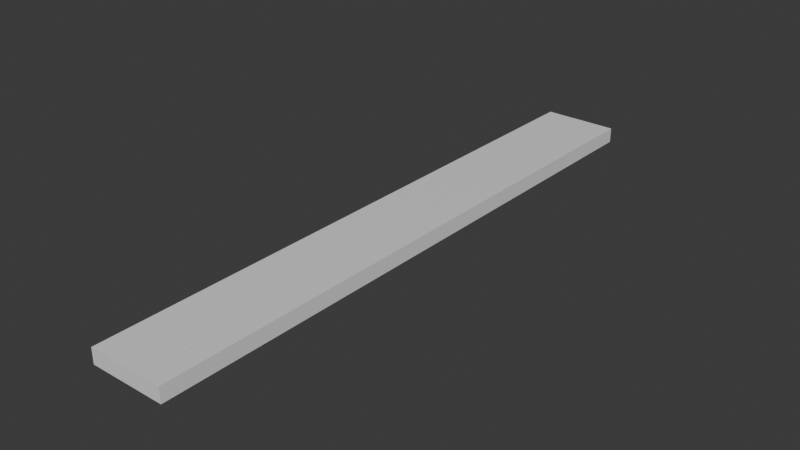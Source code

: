 # Source: light.blend  (saved by Blender 5.0.116; exported with 4.5.12 LTS)
import bpy
from mathutils import Matrix  # noqa: F401  (used for matrix-valued properties, if any)

bpy.ops.wm.read_factory_settings(use_empty=True)
scene = bpy.context.scene
scene.name = 'Scene'

# ---- collections
col_collection = bpy.data.collections.new('Collection'); scene.collection.children.link(col_collection)

# ---- materials (node trees are filled in below, after node groups)
mat_material = bpy.data.materials.new('Material')
mat_material.alpha_threshold = 0.0
mat_material.use_backface_culling_lightprobe_volume = False
mat_material.roughness = 0.5
mat_material.line_color = (0.0, 0.0, 0.0, 1.0)
mat_material_001 = bpy.data.materials.new('Material.001')
mat_material_001.alpha_threshold = 0.0
mat_material_001.use_backface_culling_lightprobe_volume = False
mat_material_001.roughness = 0.5
mat_material_001.line_color = (0.0, 0.0, 0.0, 1.0)

# ---- material node trees
mat_material.use_nodes = True; mat_material.node_tree.nodes.clear()
_N = mat_material.node_tree.nodes; _L = mat_material.node_tree.links
n0 = _N.new('ShaderNodeOutputMaterial'); n0.name = 'Material Output'; n0.location = (200, 100)
n1 = _N.new('ShaderNodeBsdfPrincipled'); n1.name = 'Principled BSDF'; n1.location = (-200, 100)
_L.new(n1.outputs[0], n0.inputs[0])
n0.is_active_output = True
mat_material_001.use_nodes = True; mat_material_001.node_tree.nodes.clear()
_N = mat_material_001.node_tree.nodes; _L = mat_material_001.node_tree.links
n0 = _N.new('ShaderNodeOutputMaterial'); n0.name = 'Material Output'; n0.location = (200, 100)
n1 = _N.new('ShaderNodeBsdfPrincipled'); n1.name = 'Principled BSDF'; n1.location = (-200, 100)
_L.new(n1.outputs[0], n0.inputs[0])
n0.is_active_output = True

# ---- world
world_world = bpy.data.worlds.new('World'); scene.world = world_world
world_world.use_nodes = True; world_world.node_tree.nodes.clear()
_N = world_world.node_tree.nodes; _L = world_world.node_tree.links
n0 = _N.new('ShaderNodeOutputWorld'); n0.name = 'World Output'; n0.location = (200, 100)
n1 = _N.new('ShaderNodeBackground'); n1.name = 'Background'; n1.location = (-200, 100)
n1.inputs[0].default_value = (0.05088, 0.05088, 0.05088, 1.0)
_L.new(n1.outputs[0], n0.inputs[0])
n0.is_active_output = True
world_world.color = (0.05088, 0.05088, 0.05088)
world_world.sun_shadow_jitter_overblur = 0.0

# ---- meshes
me_cube = bpy.data.meshes.new('Cube')
me_cube.from_pydata([(1.0, 1.0, 1.0), (0.8, 0.975, 0.6915), (1.0, 1.0, -1.0), (1.0, -1.0, 1.0), (0.8, -0.975, 0.6915), (1.0, -1.0, -1.0), (-1.0, 1.0, 1.0), (-0.8, 0.975, 0.6915), (-1.0, 1.0, -1.0), (-1.0, -1.0, 1.0), (-0.8, -0.975, 0.6915), (-1.0, -1.0, -1.0), (-0.8, 0.975, -1.0), (0.8, 0.975, -1.0), (-0.8, -0.975, -1.0), (0.8, -0.975, -1.0)], [], [(0, 6, 9, 3), (5, 3, 9, 11), (11, 9, 6, 8), (14, 11, 8, 2, 5, 15, 13, 12), (5, 11, 14, 15), (2, 0, 3, 5), (8, 6, 0, 2), (1, 4, 10, 7), (14, 10, 4, 15), (12, 7, 10, 14), (4, 1, 13, 15), (13, 1, 7, 12)])
_uv = me_cube.uv_layers.new(name='UVMap')
_uv.uv.foreach_set('vector', [0.625, 0.5, 0.875, 0.5, 0.875, 0.75, 0.625, 0.75, 0.375, 0.75, 0.625, 0.75, 0.625, 1.0, 0.375, 1.0, 0.375, 0.0, 0.625, 0.0, 0.625, 0.25, 0.375, 0.25, 0.15, 0.7469, 0.125, 0.75, 0.125, 0.5, 0.375, 0.5, 0.375, 0.75, 0.35, 0.7469, 0.35, 0.5031, 0.15, 0.5031, 0.375, 0.75, 0.125, 0.75, 0.15, 0.7469, 0.35, 0.7469, 0.375, 0.5, 0.625, 0.5, 0.625, 0.75, 0.375, 0.75, 0.375, 0.25, 0.625, 0.25, 0.625, 0.5, 0.375, 0.5, 0.625, 0.5, 0.625, 0.75, 0.875, 0.75, 0.875, 0.5, 0.5827, 1.0, 0.625, 1.0, 0.625, 0.75, 0.5827, 0.75, 0.5827, 0.25, 0.625, 0.25, 0.625, 0.0, 0.5827, 0.0, 0.625, 0.75, 0.625, 0.5, 0.5827, 0.5, 0.5827, 0.75, 0.5827, 0.5, 0.625, 0.5, 0.625, 0.25, 0.5827, 0.25])
me_cube.materials.append(mat_material)
me_cube.use_mirror_vertex_groups = False
me_cube.update()
me_cube_001 = bpy.data.meshes.new('Cube.001')
me_cube_001.from_pydata([(1.0, 1.0, 1.0), (1.0, 1.0, 0.7115), (1.0, -1.0, 1.0), (1.0, -1.0, 0.7115), (-1.0, 1.0, 1.0), (-1.0, 1.0, 0.7115), (-1.0, -1.0, 1.0), (-1.0, -1.0, 0.7115)], [], [(0, 4, 6, 2), (3, 2, 6, 7), (7, 6, 4, 5), (5, 1, 3, 7), (1, 0, 2, 3), (5, 4, 0, 1)])
_uv = me_cube_001.uv_layers.new(name='UVMap')
_uv.uv.foreach_set('vector', [0.625, 0.5, 0.875, 0.5, 0.875, 0.75, 0.625, 0.75, 0.375, 0.75, 0.625, 0.75, 0.625, 1.0, 0.375, 1.0, 0.375, 0.0, 0.625, 0.0, 0.625, 0.25, 0.375, 0.25, 0.125, 0.5, 0.375, 0.5, 0.375, 0.75, 0.125, 0.75, 0.375, 0.5, 0.625, 0.5, 0.625, 0.75, 0.375, 0.75, 0.375, 0.25, 0.625, 0.25, 0.625, 0.5, 0.375, 0.5])
me_cube_001.materials.append(mat_material_001)
me_cube_001.use_mirror_vertex_groups = False
me_cube_001.update()
me_cylinder = bpy.data.meshes.new('Cylinder')
me_cylinder.from_pydata([(0.0, 1.0, -1.0), (0.0, 1.0, 1.0), (0.1951, 0.9808, -1.0), (0.1951, 0.9808, 1.0), (0.3827, 0.9239, -1.0), (0.3827, 0.9239, 1.0), (0.5556, 0.8315, -1.0), (0.5556, 0.8315, 1.0), (0.7071, 0.7071, -1.0), (0.7071, 0.7071, 1.0), (0.8315, 0.5556, -1.0), (0.8315, 0.5556, 1.0), (0.9239, 0.3827, -1.0), (0.9239, 0.3827, 1.0), (0.9808, 0.1951, -1.0), (0.9808, 0.1951, 1.0), (1.0, 0.0, -1.0), (1.0, 0.0, 1.0), (0.9808, -0.1951, -1.0), (0.9808, -0.1951, 1.0), (0.9239, -0.3827, -1.0), (0.9239, -0.3827, 1.0), (0.8315, -0.5556, -1.0), (0.8315, -0.5556, 1.0), (0.7071, -0.7071, -1.0), (0.7071, -0.7071, 1.0), (0.5556, -0.8315, -1.0), (0.5556, -0.8315, 1.0), (0.3827, -0.9239, -1.0), (0.3827, -0.9239, 1.0), (0.1951, -0.9808, -1.0), (0.1951, -0.9808, 1.0), (0.0, -1.0, -1.0), (0.0, -1.0, 1.0), (-0.1951, -0.9808, -1.0), (-0.1951, -0.9808, 1.0), (-0.3827, -0.9239, -1.0), (-0.3827, -0.9239, 1.0), (-0.5556, -0.8315, -1.0), (-0.5556, -0.8315, 1.0), (-0.7071, -0.7071, -1.0), (-0.7071, -0.7071, 1.0), (-0.8315, -0.5556, -1.0), (-0.8315, -0.5556, 1.0), (-0.9239, -0.3827, -1.0), (-0.9239, -0.3827, 1.0), (-0.9808, -0.1951, -1.0), (-0.9808, -0.1951, 1.0), (-1.0, 0.0, -1.0), (-1.0, 0.0, 1.0), (-0.9808, 0.1951, -1.0), (-0.9808, 0.1951, 1.0), (-0.9239, 0.3827, -1.0), (-0.9239, 0.3827, 1.0), (-0.8315, 0.5556, -1.0), (-0.8315, 0.5556, 1.0), (-0.7071, 0.7071, -1.0), (-0.7071, 0.7071, 1.0), (-0.5556, 0.8315, -1.0), (-0.5556, 0.8315, 1.0), (-0.3827, 0.9239, -1.0), (-0.3827, 0.9239, 1.0), (-0.1951, 0.9808, -1.0), (-0.1951, 0.9808, 1.0)], [], [(0, 1, 3, 2), (2, 3, 5, 4), (4, 5, 7, 6), (6, 7, 9, 8), (8, 9, 11, 10), (10, 11, 13, 12), (12, 13, 15, 14), (14, 15, 17, 16), (16, 17, 19, 18), (18, 19, 21, 20), (20, 21, 23, 22), (22, 23, 25, 24), (24, 25, 27, 26), (26, 27, 29, 28), (28, 29, 31, 30), (30, 31, 33, 32), (32, 33, 35, 34), (34, 35, 37, 36), (36, 37, 39, 38), (38, 39, 41, 40), (40, 41, 43, 42), (42, 43, 45, 44), (44, 45, 47, 46), (46, 47, 49, 48), (48, 49, 51, 50), (50, 51, 53, 52), (52, 53, 55, 54), (54, 55, 57, 56), (56, 57, 59, 58), (58, 59, 61, 60), (3, 1, 63, 61, 59, 57, 55, 53, 51, 49, 47, 45, 43, 41, 39, 37, 35, 33, 31, 29, 27, 25, 23, 21, 19, 17, 15, 13, 11, 9, 7, 5), (60, 61, 63, 62), (62, 63, 1, 0), (0, 2, 4, 6, 8, 10, 12, 14, 16, 18, 20, 22, 24, 26, 28, 30, 32, 34, 36, 38, 40, 42, 44, 46, 48, 50, 52, 54, 56, 58, 60, 62)])
_uv = me_cylinder.uv_layers.new(name='UVMap')
_uv.uv.foreach_set('vector', [1.0, 0.5, 1.0, 1.0, 0.9688, 1.0, 0.9688, 0.5, 0.9688, 0.5, 0.9688, 1.0, 0.9375, 1.0, 0.9375, 0.5, 0.9375, 0.5, 0.9375, 1.0, 0.9062, 1.0, 0.9062, 0.5, 0.9062, 0.5, 0.9062, 1.0, 0.875, 1.0, 0.875, 0.5, 0.875, 0.5, 0.875, 1.0, 0.8438, 1.0, 0.8438, 0.5, 0.8438, 0.5, 0.8438, 1.0, 0.8125, 1.0, 0.8125, 0.5, 0.8125, 0.5, 0.8125, 1.0, 0.7812, 1.0, 0.7812, 0.5, 0.7812, 0.5, 0.7812, 1.0, 0.75, 1.0, 0.75, 0.5, 0.75, 0.5, 0.75, 1.0, 0.7188, 1.0, 0.7188, 0.5, 0.7188, 0.5, 0.7188, 1.0, 0.6875, 1.0, 0.6875, 0.5, 0.6875, 0.5, 0.6875, 1.0, 0.6562, 1.0, 0.6562, 0.5, 0.6562, 0.5, 0.6562, 1.0, 0.625, 1.0, 0.625, 0.5, 0.625, 0.5, 0.625, 1.0, 0.5938, 1.0, 0.5938, 0.5, 0.5938, 0.5, 0.5938, 1.0, 0.5625, 1.0, 0.5625, 0.5, 0.5625, 0.5, 0.5625, 1.0, 0.5312, 1.0, 0.5312, 0.5, 0.5312, 0.5, 0.5312, 1.0, 0.5, 1.0, 0.5, 0.5, 0.5, 0.5, 0.5, 1.0, 0.4688, 1.0, 0.4688, 0.5, 0.4688, 0.5, 0.4688, 1.0, 0.4375, 1.0, 0.4375, 0.5, 0.4375, 0.5, 0.4375, 1.0, 0.4062, 1.0, 0.4062, 0.5, 0.4062, 0.5, 0.4062, 1.0, 0.375, 1.0, 0.375, 0.5, 0.375, 0.5, 0.375, 1.0, 0.3438, 1.0, 0.3438, 0.5, 0.3438, 0.5, 0.3438, 1.0, 0.3125, 1.0, 0.3125, 0.5, 0.3125, 0.5, 0.3125, 1.0, 0.2812, 1.0, 0.2812, 0.5, 0.2812, 0.5, 0.2812, 1.0, 0.25, 1.0, 0.25, 0.5, 0.25, 0.5, 0.25, 1.0, 0.2188, 1.0, 0.2188, 0.5, 0.2188, 0.5, 0.2188, 1.0, 0.1875, 1.0, 0.1875, 0.5, 0.1875, 0.5, 0.1875, 1.0, 0.1562, 1.0, 0.1562, 0.5, 0.1562, 0.5, 0.1562, 1.0, 0.125, 1.0, 0.125, 0.5, 0.125, 0.5, 0.125, 1.0, 0.09375, 1.0, 0.09375, 0.5, 0.09375, 0.5, 0.09375, 1.0, 0.0625, 1.0, 0.0625, 0.5, 0.2968, 0.4854, 0.25, 0.49, 0.2032, 0.4854, 0.1582, 0.4717, 0.1167, 0.4496, 0.08029, 0.4197, 0.05045, 0.3833, 0.02827, 0.3418, 0.01461, 0.2968, 0.01, 0.25, 0.01461, 0.2032, 0.02827, 0.1582, 0.05045, 0.1167, 0.08029, 0.08029, 0.1167, 0.05045, 0.1582, 0.02827, 0.2032, 0.01461, 0.25, 0.01, 0.2968, 0.01461, 0.3418, 0.02827, 0.3833, 0.05045, 0.4197, 0.08029, 0.4496, 0.1167, 0.4717, 0.1582, 0.4854, 0.2032, 0.49, 0.25, 0.4854, 0.2968, 0.4717, 0.3418, 0.4496, 0.3833, 0.4197, 0.4197, 0.3833, 0.4496, 0.3418, 0.4717, 0.0625, 0.5, 0.0625, 1.0, 0.03125, 1.0, 0.03125, 0.5, 0.03125, 0.5, 0.03125, 1.0, 0.0, 1.0, 0.0, 0.5, 0.75, 0.49, 0.7968, 0.4854, 0.8418, 0.4717, 0.8833, 0.4496, 0.9197, 0.4197, 0.9496, 0.3833, 0.9717, 0.3418, 0.9854, 0.2968, 0.99, 0.25, 0.9854, 0.2032, 0.9717, 0.1582, 0.9496, 0.1167, 0.9197, 0.08029, 0.8833, 0.05045, 0.8418, 0.02827, 0.7968, 0.01461, 0.75, 0.01, 0.7032, 0.01461, 0.6582, 0.02827, 0.6167, 0.05045, 0.5803, 0.08029, 0.5504, 0.1167, 0.5283, 0.1582, 0.5146, 0.2032, 0.51, 0.25, 0.5146, 0.2968, 0.5283, 0.3418, 0.5504, 0.3833, 0.5803, 0.4197, 0.6167, 0.4496, 0.6582, 0.4717, 0.7032, 0.4854])
me_cylinder.update()
me_cylinder_001 = bpy.data.meshes.new('Cylinder.001')
me_cylinder_001.from_pydata([(0.0, 1.0, -1.0), (0.0, 1.0, 1.0), (0.1951, 0.9808, -1.0), (0.1951, 0.9808, 1.0), (0.3827, 0.9239, -1.0), (0.3827, 0.9239, 1.0), (0.5556, 0.8315, -1.0), (0.5556, 0.8315, 1.0), (0.7071, 0.7071, -1.0), (0.7071, 0.7071, 1.0), (0.8315, 0.5556, -1.0), (0.8315, 0.5556, 1.0), (0.9239, 0.3827, -1.0), (0.9239, 0.3827, 1.0), (0.9808, 0.1951, -1.0), (0.9808, 0.1951, 1.0), (1.0, 0.0, -1.0), (1.0, 0.0, 1.0), (0.9808, -0.1951, -1.0), (0.9808, -0.1951, 1.0), (0.9239, -0.3827, -1.0), (0.9239, -0.3827, 1.0), (0.8315, -0.5556, -1.0), (0.8315, -0.5556, 1.0), (0.7071, -0.7071, -1.0), (0.7071, -0.7071, 1.0), (0.5556, -0.8315, -1.0), (0.5556, -0.8315, 1.0), (0.3827, -0.9239, -1.0), (0.3827, -0.9239, 1.0), (0.1951, -0.9808, -1.0), (0.1951, -0.9808, 1.0), (0.0, -1.0, -1.0), (0.0, -1.0, 1.0), (-0.1951, -0.9808, -1.0), (-0.1951, -0.9808, 1.0), (-0.3827, -0.9239, -1.0), (-0.3827, -0.9239, 1.0), (-0.5556, -0.8315, -1.0), (-0.5556, -0.8315, 1.0), (-0.7071, -0.7071, -1.0), (-0.7071, -0.7071, 1.0), (-0.8315, -0.5556, -1.0), (-0.8315, -0.5556, 1.0), (-0.9239, -0.3827, -1.0), (-0.9239, -0.3827, 1.0), (-0.9808, -0.1951, -1.0), (-0.9808, -0.1951, 1.0), (-1.0, 0.0, -1.0), (-1.0, 0.0, 1.0), (-0.9808, 0.1951, -1.0), (-0.9808, 0.1951, 1.0), (-0.9239, 0.3827, -1.0), (-0.9239, 0.3827, 1.0), (-0.8315, 0.5556, -1.0), (-0.8315, 0.5556, 1.0), (-0.7071, 0.7071, -1.0), (-0.7071, 0.7071, 1.0), (-0.5556, 0.8315, -1.0), (-0.5556, 0.8315, 1.0), (-0.3827, 0.9239, -1.0), (-0.3827, 0.9239, 1.0), (-0.1951, 0.9808, -1.0), (-0.1951, 0.9808, 1.0)], [], [(0, 1, 3, 2), (2, 3, 5, 4), (4, 5, 7, 6), (6, 7, 9, 8), (8, 9, 11, 10), (10, 11, 13, 12), (12, 13, 15, 14), (14, 15, 17, 16), (16, 17, 19, 18), (18, 19, 21, 20), (20, 21, 23, 22), (22, 23, 25, 24), (24, 25, 27, 26), (26, 27, 29, 28), (28, 29, 31, 30), (30, 31, 33, 32), (32, 33, 35, 34), (34, 35, 37, 36), (36, 37, 39, 38), (38, 39, 41, 40), (40, 41, 43, 42), (42, 43, 45, 44), (44, 45, 47, 46), (46, 47, 49, 48), (48, 49, 51, 50), (50, 51, 53, 52), (52, 53, 55, 54), (54, 55, 57, 56), (56, 57, 59, 58), (58, 59, 61, 60), (3, 1, 63, 61, 59, 57, 55, 53, 51, 49, 47, 45, 43, 41, 39, 37, 35, 33, 31, 29, 27, 25, 23, 21, 19, 17, 15, 13, 11, 9, 7, 5), (60, 61, 63, 62), (62, 63, 1, 0), (0, 2, 4, 6, 8, 10, 12, 14, 16, 18, 20, 22, 24, 26, 28, 30, 32, 34, 36, 38, 40, 42, 44, 46, 48, 50, 52, 54, 56, 58, 60, 62)])
_uv = me_cylinder_001.uv_layers.new(name='UVMap')
_uv.uv.foreach_set('vector', [1.0, 0.5, 1.0, 1.0, 0.9688, 1.0, 0.9688, 0.5, 0.9688, 0.5, 0.9688, 1.0, 0.9375, 1.0, 0.9375, 0.5, 0.9375, 0.5, 0.9375, 1.0, 0.9062, 1.0, 0.9062, 0.5, 0.9062, 0.5, 0.9062, 1.0, 0.875, 1.0, 0.875, 0.5, 0.875, 0.5, 0.875, 1.0, 0.8438, 1.0, 0.8438, 0.5, 0.8438, 0.5, 0.8438, 1.0, 0.8125, 1.0, 0.8125, 0.5, 0.8125, 0.5, 0.8125, 1.0, 0.7812, 1.0, 0.7812, 0.5, 0.7812, 0.5, 0.7812, 1.0, 0.75, 1.0, 0.75, 0.5, 0.75, 0.5, 0.75, 1.0, 0.7188, 1.0, 0.7188, 0.5, 0.7188, 0.5, 0.7188, 1.0, 0.6875, 1.0, 0.6875, 0.5, 0.6875, 0.5, 0.6875, 1.0, 0.6562, 1.0, 0.6562, 0.5, 0.6562, 0.5, 0.6562, 1.0, 0.625, 1.0, 0.625, 0.5, 0.625, 0.5, 0.625, 1.0, 0.5938, 1.0, 0.5938, 0.5, 0.5938, 0.5, 0.5938, 1.0, 0.5625, 1.0, 0.5625, 0.5, 0.5625, 0.5, 0.5625, 1.0, 0.5312, 1.0, 0.5312, 0.5, 0.5312, 0.5, 0.5312, 1.0, 0.5, 1.0, 0.5, 0.5, 0.5, 0.5, 0.5, 1.0, 0.4688, 1.0, 0.4688, 0.5, 0.4688, 0.5, 0.4688, 1.0, 0.4375, 1.0, 0.4375, 0.5, 0.4375, 0.5, 0.4375, 1.0, 0.4062, 1.0, 0.4062, 0.5, 0.4062, 0.5, 0.4062, 1.0, 0.375, 1.0, 0.375, 0.5, 0.375, 0.5, 0.375, 1.0, 0.3438, 1.0, 0.3438, 0.5, 0.3438, 0.5, 0.3438, 1.0, 0.3125, 1.0, 0.3125, 0.5, 0.3125, 0.5, 0.3125, 1.0, 0.2812, 1.0, 0.2812, 0.5, 0.2812, 0.5, 0.2812, 1.0, 0.25, 1.0, 0.25, 0.5, 0.25, 0.5, 0.25, 1.0, 0.2188, 1.0, 0.2188, 0.5, 0.2188, 0.5, 0.2188, 1.0, 0.1875, 1.0, 0.1875, 0.5, 0.1875, 0.5, 0.1875, 1.0, 0.1562, 1.0, 0.1562, 0.5, 0.1562, 0.5, 0.1562, 1.0, 0.125, 1.0, 0.125, 0.5, 0.125, 0.5, 0.125, 1.0, 0.09375, 1.0, 0.09375, 0.5, 0.09375, 0.5, 0.09375, 1.0, 0.0625, 1.0, 0.0625, 0.5, 0.2968, 0.4854, 0.25, 0.49, 0.2032, 0.4854, 0.1582, 0.4717, 0.1167, 0.4496, 0.08029, 0.4197, 0.05045, 0.3833, 0.02827, 0.3418, 0.01461, 0.2968, 0.01, 0.25, 0.01461, 0.2032, 0.02827, 0.1582, 0.05045, 0.1167, 0.08029, 0.08029, 0.1167, 0.05045, 0.1582, 0.02827, 0.2032, 0.01461, 0.25, 0.01, 0.2968, 0.01461, 0.3418, 0.02827, 0.3833, 0.05045, 0.4197, 0.08029, 0.4496, 0.1167, 0.4717, 0.1582, 0.4854, 0.2032, 0.49, 0.25, 0.4854, 0.2968, 0.4717, 0.3418, 0.4496, 0.3833, 0.4197, 0.4197, 0.3833, 0.4496, 0.3418, 0.4717, 0.0625, 0.5, 0.0625, 1.0, 0.03125, 1.0, 0.03125, 0.5, 0.03125, 0.5, 0.03125, 1.0, 0.0, 1.0, 0.0, 0.5, 0.75, 0.49, 0.7968, 0.4854, 0.8418, 0.4717, 0.8833, 0.4496, 0.9197, 0.4197, 0.9496, 0.3833, 0.9717, 0.3418, 0.9854, 0.2968, 0.99, 0.25, 0.9854, 0.2032, 0.9717, 0.1582, 0.9496, 0.1167, 0.9197, 0.08029, 0.8833, 0.05045, 0.8418, 0.02827, 0.7968, 0.01461, 0.75, 0.01, 0.7032, 0.01461, 0.6582, 0.02827, 0.6167, 0.05045, 0.5803, 0.08029, 0.5504, 0.1167, 0.5283, 0.1582, 0.5146, 0.2032, 0.51, 0.25, 0.5146, 0.2968, 0.5283, 0.3418, 0.5504, 0.3833, 0.5803, 0.4197, 0.6167, 0.4496, 0.6582, 0.4717, 0.7032, 0.4854])
me_cylinder_001.update()

# ---- objects
ob_cube = bpy.data.objects.new('Cube', me_cube)
ob_cube_001 = bpy.data.objects.new('Cube.001', me_cube_001)
ob_cylinder = bpy.data.objects.new('Cylinder', me_cylinder)
ob_cylinder_001 = bpy.data.objects.new('Cylinder.001', me_cylinder_001)

# ---- transforms, parenting, visibility, modifiers, constraints
ob_cube.location = (0.0, 0.0, 0.0)
ob_cube.scale = (0.5, 4.0, 0.1)
ob_cube.lock_rotations_4d = False
ob_cube.empty_display_type = 'ARROWS'
ob_cube.lineart.crease_threshold = 0.0
ob_cube_001.location = (0.0, 0.0, -0.4603)
ob_cube_001.scale = (0.4, 3.9, 0.5)
ob_cube_001.lock_rotations_4d = False
ob_cube_001.empty_display_type = 'ARROWS'
ob_cube_001.lineart.crease_threshold = 0.0
ob_cylinder.location = (0.2, 0.0, 0.0)
ob_cylinder.rotation_euler = (0.0, 1.571, 1.571)
ob_cylinder.scale = (0.1, 0.1, 3.9)
ob_cylinder_001.location = (-0.2, 0.0, 0.0)
ob_cylinder_001.rotation_euler = (0.0, 1.571, 1.571)
ob_cylinder_001.scale = (0.1, 0.1, 3.9)

# ---- collection membership
col_collection.objects.link(ob_cube)
col_collection.objects.link(ob_cube_001)
col_collection.objects.link(ob_cylinder)
col_collection.objects.link(ob_cylinder_001)

# ---- scene / render settings (as saved in the file)
scene.frame_start = 1; scene.frame_end = 250; scene.frame_set(1)
scene.render.engine = 'BLENDER_EEVEE_NEXT'
scene.render.bake_bias = 0.0
scene.render.bake_samples = 0
scene.cycles.sampling_pattern = 'TABULATED_SOBOL'
scene.eevee.use_volume_custom_range = False
bpy.context.view_layer.update()

# ---- added for rendering (the .blend has no active camera and no usable light): camera, sun
cam_auto = bpy.data.cameras.new('AutoCamera')
cam_auto.lens = 50.0
cam_auto.sensor_width = 36.0
cam_auto.clip_end = 1000.0
ob_auto_camera = bpy.data.objects.new('AutoCamera', cam_auto)
scene.collection.objects.link(ob_auto_camera)
ob_auto_camera.location = (7.4618, -8.95416, 5.96716)
ob_auto_camera.rotation_euler = (1.09748, -7.21219e-08, 0.694738)
scene.camera = ob_auto_camera
light_auto_sun = bpy.data.lights.new('AutoSun', 'SUN')
light_auto_sun.energy = 3.0
light_auto_sun.angle = 0.0523599
ob_auto_sun = bpy.data.objects.new('AutoSun', light_auto_sun)
scene.collection.objects.link(ob_auto_sun)
ob_auto_sun.rotation_euler = (0.872665, 0.174533, 0.523599)
bpy.context.view_layer.update()
